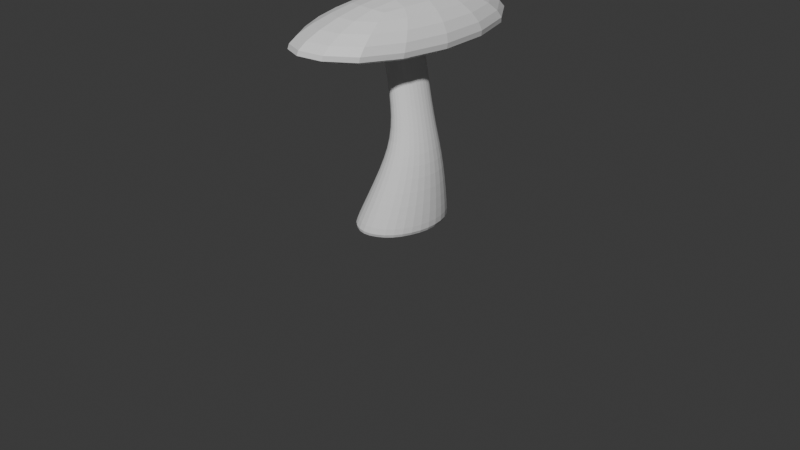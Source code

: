 # Source: MushroomBottle.blend  (saved by Blender 4.4.30; exported with 4.5.12 LTS)
import bpy
from mathutils import Matrix  # noqa: F401  (used for matrix-valued properties, if any)

bpy.ops.wm.read_factory_settings(use_empty=True)
scene = bpy.context.scene
scene.name = 'Scene'

# ---- collections
col_collection = bpy.data.collections.new('Collection'); scene.collection.children.link(col_collection)

# ---- materials (node trees are filled in below, after node groups)
mat_material = bpy.data.materials.new('Material')
mat_material.alpha_threshold = 0.0
mat_material.roughness = 0.5
mat_material.line_color = (0.0, 0.0, 0.0, 1.0)

# ---- material node trees
mat_material.use_nodes = True; mat_material.node_tree.nodes.clear()
_N = mat_material.node_tree.nodes; _L = mat_material.node_tree.links
n0 = _N.new('ShaderNodeOutputMaterial'); n0.name = 'Material Output'; n0.location = (300, 300)
n1 = _N.new('ShaderNodeBsdfPrincipled'); n1.name = 'Principled BSDF'; n1.location = (10, 300)
n1.inputs[3].default_value = 1.45
_L.new(n1.outputs[0], n0.inputs[0])
n0.is_active_output = True

# ---- world
world_world = bpy.data.worlds.new('World'); scene.world = world_world
world_world.use_nodes = True; world_world.node_tree.nodes.clear()
_N = world_world.node_tree.nodes; _L = world_world.node_tree.links
n0 = _N.new('ShaderNodeOutputWorld'); n0.name = 'World Output'; n0.location = (300, 300)
n1 = _N.new('ShaderNodeBackground'); n1.name = 'Background'; n1.location = (10, 300)
n1.inputs[0].default_value = (0.05088, 0.05088, 0.05088, 1.0)
_L.new(n1.outputs[0], n0.inputs[0])
n0.is_active_output = True
world_world.color = (0.05088, 0.05088, 0.05088)
world_world.sun_shadow_jitter_overblur = 0.0

# ---- cameras
cam_camera = bpy.data.cameras.new('Camera')
cam_camera.clip_end = 100.0
cam_camera.ortho_scale = 7.314

# ---- meshes
me_cube = bpy.data.meshes.new('Cube')
me_cube.from_pydata([(1.0, 1.0, 1.0), (0.5978, 0.5978, -1.0), (1.0, -1.0, 1.0), (0.5978, -0.5978, -1.0), (-1.0, 1.0, 1.0), (-0.5978, 0.5978, -1.0), (-1.0, -1.0, 1.0), (-0.5978, -0.5978, -1.0), (-2.119, 2.119, -1.0), (-2.119, -2.119, -1.0), (2.119, 2.119, -1.0), (2.119, -2.119, -1.0), (-1.542, 1.542, -1.0), (-1.542, -1.542, -1.0), (1.542, 1.542, -1.0), (1.542, -1.542, -1.0), (-0.5978, 0.5978, -0.4243), (-0.5978, -0.5978, -0.4243), (0.5978, 0.5978, -0.4243), (0.5978, -0.5978, -0.4243)], [], [(0, 4, 6, 2), (11, 2, 6, 9), (9, 6, 4, 8), (1, 3, 19, 18), (10, 0, 2, 11), (8, 4, 0, 10), (12, 13, 9, 8), (14, 12, 8, 10), (13, 15, 11, 9), (15, 14, 10, 11), (5, 7, 13, 12), (1, 5, 12, 14), (7, 3, 15, 13), (3, 1, 14, 15), (16, 18, 19, 17), (5, 1, 18, 16), (3, 7, 17, 19), (7, 5, 16, 17)])
_uv = me_cube.uv_layers.new(name='UVMap')
_uv.uv.foreach_set('vector', [0.625, 0.5, 0.875, 0.5, 0.875, 0.75, 0.625, 0.75, 0.375, 0.75, 0.625, 0.75, 0.625, 1.0, 0.375, 1.0, 0.375, 0.0, 0.625, 0.0, 0.625, 0.25, 0.375, 0.25, 0.359, 0.641, 0.359, 0.359, 0.359, 0.359, 0.359, 0.641, 0.375, 0.5, 0.625, 0.5, 0.625, 0.75, 0.375, 0.75, 0.375, 0.25, 0.625, 0.25, 0.625, 0.5, 0.375, 0.5, 0.8637, 0.8637, 0.8637, 0.1363, 0.9999, 9.999e-05, 0.9999, 0.9999, 0.1363, 0.8637, 0.8637, 0.8637, 0.9999, 0.9999, 9.999e-05, 0.9999, 0.8637, 0.1363, 0.1363, 0.1363, 9.997e-05, 0.0001001, 0.9999, 9.999e-05, 0.1363, 0.1363, 0.1363, 0.8637, 9.999e-05, 0.9999, 9.997e-05, 0.0001001, 0.641, 0.641, 0.641, 0.359, 0.8637, 0.1363, 0.8637, 0.8637, 0.359, 0.641, 0.641, 0.641, 0.8637, 0.8637, 0.1363, 0.8637, 0.641, 0.359, 0.359, 0.359, 0.1363, 0.1363, 0.8637, 0.1363, 0.359, 0.359, 0.359, 0.641, 0.1363, 0.8637, 0.1363, 0.1363, 0.641, 0.641, 0.359, 0.641, 0.359, 0.359, 0.641, 0.359, 0.641, 0.641, 0.359, 0.641, 0.359, 0.641, 0.641, 0.641, 0.359, 0.359, 0.641, 0.359, 0.641, 0.359, 0.359, 0.359, 0.641, 0.359, 0.641, 0.641, 0.641, 0.641, 0.641, 0.359])
me_cube.materials.append(mat_material)
me_cube.use_mirror_vertex_groups = False
me_cube.update()
me_cylinder = bpy.data.meshes.new('Cylinder')
me_cylinder.from_pydata([(0.03172, 1.894, -1.018), (0.2286, 0.7273, 0.8874), (1.36, 1.413, -1.018), (0.7468, 0.513, 0.8877), (1.905, 0.09237, -1.016), (0.9617, -0.005448, 0.8884), (1.355, -1.232, -1.015), (0.7468, -0.5239, 0.8878), (0.02741, -1.784, -1.014), (0.2285, -0.7384, 0.8876), (-1.303, -1.235, -1.013), (-0.2903, -0.5239, 0.8879), (-1.854, 0.09283, -1.012), (-0.5049, -0.005434, 0.8878), (-1.304, 1.417, -1.013), (-0.2902, 0.513, 0.8879), (0.8518, 1.291, -0.3579), (0.9671, 0.8488, 0.05986), (0.5644, 0.7961, 0.5226), (1.124, 0.5643, 0.522), (1.564, 0.6035, 0.05371), (1.761, 0.9381, -0.3429), (1.356, 0.004996, 0.5218), (1.811, 0.01131, 0.05109), (2.143, 0.04205, -0.3388), (1.125, -0.5546, 0.5216), (1.565, -0.5807, 0.0521), (1.768, -0.854, -0.3404), (0.5654, -0.7864, 0.5211), (0.9706, -0.825, 0.05547), (0.8707, -1.229, -0.34), (0.006402, -0.5546, 0.5205), (0.3782, -0.5802, 0.05625), (-0.02507, -0.8518, -0.3428), (-0.2251, 0.004936, 0.5203), (0.1321, 0.01162, 0.05598), (-0.3934, 0.04243, -0.3448), (0.006112, 0.5644, 0.521), (0.3768, 0.6035, 0.05798), (-0.03272, 0.9364, -0.3453), (0.03136, 2.018, -1.018), (1.448, 1.505, -1.019), (0.8068, 0.5727, 0.8874), (0.2286, 0.8124, 0.8875), (2.031, 0.09222, -1.016), (1.046, -0.005438, 0.8881), (1.444, -1.322, -1.015), (0.8068, -0.5838, 0.8875), (0.02701, -1.911, -1.014), (0.2284, -0.8236, 0.8877), (-1.393, -1.325, -1.013), (-0.3511, -0.5845, 0.8882), (-1.982, 0.09286, -1.012), (-0.5911, -0.005444, 0.8882), (-1.394, 1.511, -1.013), (-0.3509, 0.5735, 0.8881)], [], [(18, 43, 42, 19), (19, 42, 45, 22), (22, 45, 47, 25), (25, 47, 49, 28), (28, 49, 51, 31), (31, 51, 53, 34), (3, 1, 15, 13, 11, 9, 7, 5), (34, 53, 55, 37), (37, 55, 43, 18), (0, 2, 4, 6, 8, 10, 12, 14), (54, 39, 16, 40), (39, 38, 17, 16), (38, 37, 18, 17), (52, 36, 39, 54), (36, 35, 38, 39), (35, 34, 37, 38), (50, 33, 36, 52), (33, 32, 35, 36), (32, 31, 34, 35), (48, 30, 33, 50), (30, 29, 32, 33), (29, 28, 31, 32), (46, 27, 30, 48), (27, 26, 29, 30), (26, 25, 28, 29), (44, 24, 27, 46), (24, 23, 26, 27), (23, 22, 25, 26), (41, 21, 24, 44), (21, 20, 23, 24), (20, 19, 22, 23), (40, 16, 21, 41), (16, 17, 20, 21), (17, 18, 19, 20), (2, 0, 40, 41), (1, 3, 42, 43), (4, 2, 41, 44), (3, 5, 45, 42), (6, 4, 44, 46), (5, 7, 47, 45), (8, 6, 46, 48), (7, 9, 49, 47), (10, 8, 48, 50), (9, 11, 51, 49), (12, 10, 50, 52), (11, 13, 53, 51), (14, 12, 52, 54), (13, 15, 55, 53), (0, 14, 54, 40), (15, 1, 43, 55)])
_uv = me_cylinder.uv_layers.new(name='UVMap')
_uv.uv.foreach_set('vector', [1.0, 0.875, 1.0, 1.0, 0.875, 1.0, 0.875, 0.875, 0.875, 0.875, 0.875, 1.0, 0.75, 1.0, 0.75, 0.875, 0.75, 0.875, 0.75, 1.0, 0.625, 1.0, 0.625, 0.875, 0.625, 0.875, 0.625, 1.0, 0.5, 1.0, 0.5, 0.875, 0.5, 0.875, 0.5, 1.0, 0.375, 1.0, 0.375, 0.875, 0.375, 0.875, 0.375, 1.0, 0.25, 1.0, 0.25, 0.875, 0.4021, 0.4021, 0.25, 0.465, 0.09795, 0.4021, 0.03496, 0.25, 0.09795, 0.09795, 0.25, 0.03496, 0.4021, 0.09795, 0.465, 0.25, 0.25, 0.875, 0.25, 1.0, 0.125, 1.0, 0.125, 0.875, 0.125, 0.875, 0.125, 1.0, 0.0, 1.0, 0.0, 0.875, 0.75, 0.4741, 0.9092, 0.4091, 0.9749, 0.2501, 0.909, 0.09104, 0.75, 0.02516, 0.591, 0.09104, 0.5251, 0.2501, 0.5908, 0.409, 0.125, 0.5, 0.125, 0.625, 0.0, 0.625, 0.0, 0.5, 0.125, 0.625, 0.125, 0.75, 0.0, 0.75, 0.0, 0.625, 0.125, 0.75, 0.125, 0.875, 0.0, 0.875, 0.0, 0.75, 0.25, 0.5, 0.25, 0.625, 0.125, 0.625, 0.125, 0.5, 0.25, 0.625, 0.25, 0.75, 0.125, 0.75, 0.125, 0.625, 0.25, 0.75, 0.25, 0.875, 0.125, 0.875, 0.125, 0.75, 0.375, 0.5, 0.375, 0.625, 0.25, 0.625, 0.25, 0.5, 0.375, 0.625, 0.375, 0.75, 0.25, 0.75, 0.25, 0.625, 0.375, 0.75, 0.375, 0.875, 0.25, 0.875, 0.25, 0.75, 0.5, 0.5, 0.5, 0.625, 0.375, 0.625, 0.375, 0.5, 0.5, 0.625, 0.5, 0.75, 0.375, 0.75, 0.375, 0.625, 0.5, 0.75, 0.5, 0.875, 0.375, 0.875, 0.375, 0.75, 0.625, 0.5, 0.625, 0.625, 0.5, 0.625, 0.5, 0.5, 0.625, 0.625, 0.625, 0.75, 0.5, 0.75, 0.5, 0.625, 0.625, 0.75, 0.625, 0.875, 0.5, 0.875, 0.5, 0.75, 0.75, 0.5, 0.75, 0.625, 0.625, 0.625, 0.625, 0.5, 0.75, 0.625, 0.75, 0.75, 0.625, 0.75, 0.625, 0.625, 0.75, 0.75, 0.75, 0.875, 0.625, 0.875, 0.625, 0.75, 0.875, 0.5, 0.875, 0.625, 0.75, 0.625, 0.75, 0.5, 0.875, 0.625, 0.875, 0.75, 0.75, 0.75, 0.75, 0.625, 0.875, 0.75, 0.875, 0.875, 0.75, 0.875, 0.75, 0.75, 1.0, 0.5, 1.0, 0.625, 0.875, 0.625, 0.875, 0.5, 1.0, 0.625, 1.0, 0.75, 0.875, 0.75, 0.875, 0.625, 1.0, 0.75, 1.0, 0.875, 0.875, 0.875, 0.875, 0.75, 0.9092, 0.4091, 0.75, 0.4741, 0.75, 0.49, 0.9197, 0.4197, 0.25, 0.465, 0.4021, 0.4021, 0.4197, 0.4197, 0.25, 0.49, 0.9749, 0.2501, 0.9092, 0.4091, 0.9197, 0.4197, 0.99, 0.25, 0.4021, 0.4021, 0.465, 0.25, 0.49, 0.25, 0.4197, 0.4197, 0.909, 0.09104, 0.9749, 0.2501, 0.99, 0.25, 0.9197, 0.08029, 0.465, 0.25, 0.4021, 0.09795, 0.4197, 0.08029, 0.49, 0.25, 0.75, 0.02516, 0.909, 0.09104, 0.9197, 0.08029, 0.75, 0.01, 0.4021, 0.09795, 0.25, 0.03496, 0.25, 0.01, 0.4197, 0.08029, 0.591, 0.09104, 0.75, 0.02516, 0.75, 0.01, 0.5803, 0.08029, 0.25, 0.03496, 0.09795, 0.09795, 0.08029, 0.08029, 0.25, 0.01, 0.5251, 0.2501, 0.591, 0.09104, 0.5803, 0.08029, 0.51, 0.25, 0.09795, 0.09795, 0.03496, 0.25, 0.01, 0.25, 0.08029, 0.08029, 0.5908, 0.409, 0.5251, 0.2501, 0.51, 0.25, 0.5803, 0.4197, 0.03496, 0.25, 0.09795, 0.4021, 0.08029, 0.4197, 0.01, 0.25, 0.75, 0.4741, 0.5908, 0.409, 0.5803, 0.4197, 0.75, 0.49, 0.09795, 0.4021, 0.25, 0.465, 0.25, 0.49, 0.08029, 0.4197])
me_cylinder.update()
lat_lattice = bpy.data.lattices.new('Lattice')
lat_lattice.points_u = 3
lat_lattice.points_w = 3
lat_lattice.points.foreach_set('co_deform', [-0.52, -0.5153, -0.7009, 0.002844, -0.4705, -0.1051, 0.3224, -0.5143, -0.6541, -0.52, 0.4847, -0.7009, 0.002844, 0.5295, -0.1051, 0.3224, 0.4857, -0.6541, -0.504, -0.4992, -0.008807, 0.0003885, -0.496, 0.0329, 0.5129, -0.501, -0.03723, -0.504, 0.5008, -0.008807, 0.0003885, 0.504, 0.0329, 0.5129, 0.499, -0.03723, -0.133, -0.4891, 0.3621, 0.0, -0.5, 0.2946, 0.5855, -0.4978, 0.3058, -0.133, 0.5109, 0.3621, 0.0, 0.5, 0.2946, 0.5855, 0.5022, 0.3058])

# ---- objects
ob_cube = bpy.data.objects.new('Cube', me_cube)
ob_camera = bpy.data.objects.new('Camera', cam_camera)
ob_cylinder = bpy.data.objects.new('Cylinder', me_cylinder)
ob_lattice = bpy.data.objects.new('Lattice', lat_lattice)

# ---- transforms, parenting, visibility, modifiers, constraints
ob_cube.parent = ob_lattice
ob_cube.matrix_parent_inverse = Matrix(((0.3633, -0.0, 0.0, -0.0), (-0.0, 0.3451, -0.0, 0.0), (0.0, -0.0, 0.6237, -1.333), (-0.0, 0.0, -0.0, 1.0)))
ob_cube.location = (0.03726, 0.01868, 2.221)
ob_cube.scale = (0.7389, 0.7389, 0.7389)
ob_cube.lock_rotations_4d = False
ob_cube.empty_display_type = 'ARROWS'
ob_cube.lineart.crease_threshold = 0.0
_m = ob_cube.modifiers.new('Subdivision', 'SUBSURF')
_m.levels = 2
_m = ob_cube.modifiers.new('Lattice', 'LATTICE')
_m.object = ob_lattice
ob_camera.location = (7.359, -6.926, 4.958)
ob_camera.rotation_euler = (1.109, 0.0, 0.8149)
ob_camera.lock_rotations_4d = False
ob_camera.empty_display_type = 'ARROWS'
ob_camera.color = (0.0, 0.0, 0.0, 0.0)
ob_camera.display_type = 'WIRE'
ob_camera.lineart.crease_threshold = 0.0
ob_cylinder.location = (0.0, 0.0, 1.005)
ob_cylinder.scale = (0.2187, 0.3052, 1.0)
_m = ob_cylinder.modifiers.new('Subdivision', 'SUBSURF')
_m.levels = 2
ob_lattice.location = (0.0, 0.0, 2.137)
ob_lattice.scale = (2.752, 2.898, 1.603)

# ---- collection membership
col_collection.objects.link(ob_cube)
col_collection.objects.link(ob_camera)
col_collection.objects.link(ob_cylinder)
col_collection.objects.link(ob_lattice)

# ---- scene / render settings (as saved in the file)
scene.camera = ob_camera
scene.frame_start = 1; scene.frame_end = 250; scene.frame_set(1)
scene.render.engine = 'BLENDER_EEVEE_NEXT'
bpy.context.view_layer.update()

# ---- added for rendering (the .blend has no usable light): sun
light_auto_sun = bpy.data.lights.new('AutoSun', 'SUN')
light_auto_sun.energy = 3.0
light_auto_sun.angle = 0.0523599
ob_auto_sun = bpy.data.objects.new('AutoSun', light_auto_sun)
scene.collection.objects.link(ob_auto_sun)
ob_auto_sun.rotation_euler = (0.872665, 0.174533, 0.523599)
bpy.context.view_layer.update()
